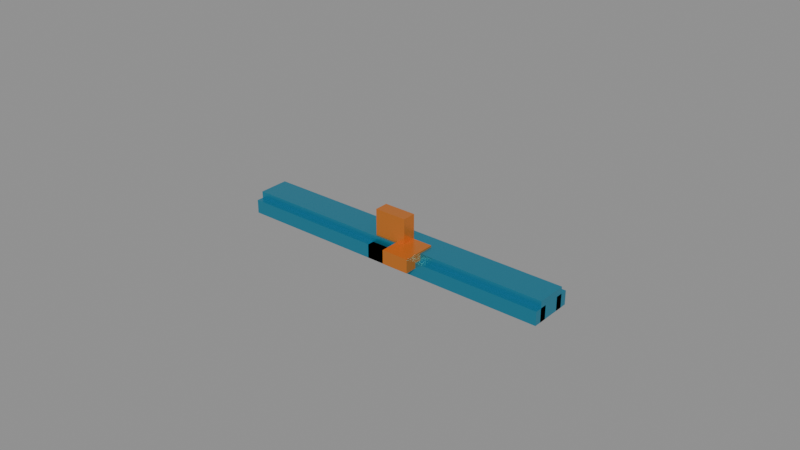 # Source: assembly.blend  (saved by Blender 5.2.45; exported with 4.5.12 LTS)
import bpy
from mathutils import Matrix  # noqa: F401  (used for matrix-valued properties, if any)

bpy.ops.wm.read_factory_settings(use_empty=True)
scene = bpy.context.scene
scene.name = 'Scene'

# ---- materials (node trees are filled in below, after node groups)
mat_blue_steel = bpy.data.materials.new('Blue steel')
mat_blue_steel.diffuse_color = (0.035, 0.32, 0.48, 1.0)
mat_warm_fitting = bpy.data.materials.new('Warm fitting')
mat_warm_fitting.diffuse_color = (0.8, 0.24, 0.035, 1.0)

# ---- material node trees
mat_blue_steel.use_nodes = True; mat_blue_steel.node_tree.nodes.clear()
_N = mat_blue_steel.node_tree.nodes; _L = mat_blue_steel.node_tree.links
n0 = _N.new('ShaderNodeBsdfPrincipled'); n0.name = 'Principled BSDF'; n0.location = (-200, 100)
n0.inputs[0].default_value = (0.035, 0.32, 0.48, 1.0)
n0.inputs[1].default_value = 0.65
n0.inputs[2].default_value = 0.3
n0.inputs[10].default_value = 0.005
n1 = _N.new('ShaderNodeOutputMaterial'); n1.name = 'Material Output'; n1.location = (200, 100)
_L.new(n0.outputs[0], n1.inputs[0])
n1.is_active_output = True
mat_warm_fitting.use_nodes = True; mat_warm_fitting.node_tree.nodes.clear()
_N = mat_warm_fitting.node_tree.nodes; _L = mat_warm_fitting.node_tree.links
n0 = _N.new('ShaderNodeBsdfPrincipled'); n0.name = 'Principled BSDF'; n0.location = (-200, 100)
n0.inputs[0].default_value = (0.8, 0.24, 0.035, 1.0)
n0.inputs[1].default_value = 0.55
n0.inputs[2].default_value = 0.28
n0.inputs[10].default_value = 0.005
n1 = _N.new('ShaderNodeOutputMaterial'); n1.name = 'Material Output'; n1.location = (200, 100)
_L.new(n0.outputs[0], n1.inputs[0])
n1.is_active_output = True

# ---- meshes
me_cube = bpy.data.meshes.new('Cube')
me_cube.from_pydata([(-0.95, -0.09, -0.18), (-0.95, -0.09, -0.06), (-0.95, 0.09, -0.18), (-0.95, 0.09, -0.06), (0.95, -0.09, -0.18), (0.95, -0.09, -0.06), (0.95, 0.09, -0.18), (0.95, 0.09, -0.06)], [], [(0, 1, 3, 2), (2, 3, 7, 6), (6, 7, 5, 4), (4, 5, 1, 0), (2, 6, 4, 0), (7, 3, 1, 5)])
_uv = me_cube.uv_layers.new(name='UVMap')
_uv.uv.foreach_set('vector', [0.375, 0.0, 0.625, 0.0, 0.625, 0.25, 0.375, 0.25, 0.375, 0.25, 0.625, 0.25, 0.625, 0.5, 0.375, 0.5, 0.375, 0.5, 0.625, 0.5, 0.625, 0.75, 0.375, 0.75, 0.375, 0.75, 0.625, 0.75, 0.625, 1.0, 0.375, 1.0, 0.125, 0.5, 0.375, 0.5, 0.375, 0.75, 0.125, 0.75, 0.625, 0.5, 0.875, 0.5, 0.875, 0.75, 0.625, 0.75])
me_cube.materials.append(mat_blue_steel)
me_cube.update()
me_cube_001 = bpy.data.meshes.new('Cube.001')
me_cube_001.from_pydata([(-0.95, 0.05, -0.18), (-0.95, 0.05, -0.1), (-0.95, 0.13, -0.18), (-0.95, 0.13, -0.1), (0.95, 0.05, -0.18), (0.95, 0.05, -0.1), (0.95, 0.13, -0.18), (0.95, 0.13, -0.1)], [], [(0, 1, 3, 2), (2, 3, 7, 6), (6, 7, 5, 4), (4, 5, 1, 0), (2, 6, 4, 0), (7, 3, 1, 5)])
_uv = me_cube_001.uv_layers.new(name='UVMap')
_uv.uv.foreach_set('vector', [0.375, 0.0, 0.625, 0.0, 0.625, 0.25, 0.375, 0.25, 0.375, 0.25, 0.625, 0.25, 0.625, 0.5, 0.375, 0.5, 0.375, 0.5, 0.625, 0.5, 0.625, 0.75, 0.375, 0.75, 0.375, 0.75, 0.625, 0.75, 0.625, 1.0, 0.375, 1.0, 0.125, 0.5, 0.375, 0.5, 0.375, 0.75, 0.125, 0.75, 0.625, 0.5, 0.875, 0.5, 0.875, 0.75, 0.625, 0.75])
me_cube_001.materials.append(mat_blue_steel)
me_cube_001.update()
me_cube_002 = bpy.data.meshes.new('Cube.002')
me_cube_002.from_pydata([(-0.95, -0.13, -0.18), (-0.95, -0.13, -0.1), (-0.95, -0.05, -0.18), (-0.95, -0.05, -0.1), (0.95, -0.13, -0.18), (0.95, -0.13, -0.1), (0.95, -0.05, -0.18), (0.95, -0.05, -0.1)], [], [(0, 1, 3, 2), (2, 3, 7, 6), (6, 7, 5, 4), (4, 5, 1, 0), (2, 6, 4, 0), (7, 3, 1, 5)])
_uv = me_cube_002.uv_layers.new(name='UVMap')
_uv.uv.foreach_set('vector', [0.375, 0.0, 0.625, 0.0, 0.625, 0.25, 0.375, 0.25, 0.375, 0.25, 0.625, 0.25, 0.625, 0.5, 0.375, 0.5, 0.375, 0.5, 0.625, 0.5, 0.625, 0.75, 0.375, 0.75, 0.375, 0.75, 0.625, 0.75, 0.625, 1.0, 0.375, 1.0, 0.125, 0.5, 0.375, 0.5, 0.375, 0.75, 0.125, 0.75, 0.625, 0.5, 0.875, 0.5, 0.875, 0.75, 0.625, 0.75])
me_cube_002.materials.append(mat_blue_steel)
me_cube_002.update()
me_cube_003 = bpy.data.meshes.new('Cube.003')
me_cube_003.from_pydata([(-0.11, -0.13, -0.18), (-0.11, -0.13, -0.1), (-0.11, 0.13, -0.18), (-0.11, 0.13, -0.1), (0.11, -0.13, -0.18), (0.11, -0.13, -0.1), (0.11, 0.13, -0.18), (0.11, 0.13, -0.1)], [], [(0, 1, 3, 2), (2, 3, 7, 6), (6, 7, 5, 4), (4, 5, 1, 0), (2, 6, 4, 0), (7, 3, 1, 5)])
_uv = me_cube_003.uv_layers.new(name='UVMap')
_uv.uv.foreach_set('vector', [0.375, 0.0, 0.625, 0.0, 0.625, 0.25, 0.375, 0.25, 0.375, 0.25, 0.625, 0.25, 0.625, 0.5, 0.375, 0.5, 0.375, 0.5, 0.625, 0.5, 0.625, 0.75, 0.375, 0.75, 0.375, 0.75, 0.625, 0.75, 0.625, 1.0, 0.375, 1.0, 0.125, 0.5, 0.375, 0.5, 0.375, 0.75, 0.125, 0.75, 0.625, 0.5, 0.875, 0.5, 0.875, 0.75, 0.625, 0.75])
me_cube_003.materials.append(mat_blue_steel)
me_cube_003.update()
me_cube_004 = bpy.data.meshes.new('Cube.004')
me_cube_004.from_pydata([(-0.095, -0.08, -0.095), (-0.095, -0.08, 0.095), (-0.095, 0.0, -0.095), (-0.095, 0.0, 0.095), (0.095, -0.08, -0.095), (0.095, -0.08, 0.095), (0.095, 0.0, -0.095), (0.095, 0.0, 0.095)], [], [(0, 1, 3, 2), (2, 3, 7, 6), (6, 7, 5, 4), (4, 5, 1, 0), (2, 6, 4, 0), (7, 3, 1, 5)])
_uv = me_cube_004.uv_layers.new(name='UVMap')
_uv.uv.foreach_set('vector', [0.375, 0.0, 0.625, 0.0, 0.625, 0.25, 0.375, 0.25, 0.375, 0.25, 0.625, 0.25, 0.625, 0.5, 0.375, 0.5, 0.375, 0.5, 0.625, 0.5, 0.625, 0.75, 0.375, 0.75, 0.375, 0.75, 0.625, 0.75, 0.625, 1.0, 0.375, 1.0, 0.125, 0.5, 0.375, 0.5, 0.375, 0.75, 0.125, 0.75, 0.625, 0.5, 0.875, 0.5, 0.875, 0.75, 0.625, 0.75])
me_cube_004.materials.append(mat_warm_fitting)
me_cube_004.update()
me_cube_005 = bpy.data.meshes.new('Cube.005')
me_cube_005.from_pydata([(0.05, -0.2, -0.13), (0.05, -0.2, -0.05), (0.05, 0.0, -0.13), (0.05, 0.0, -0.05), (0.21, -0.2, -0.13), (0.21, -0.2, -0.05), (0.21, 0.0, -0.13), (0.21, 0.0, -0.05)], [], [(0, 1, 3, 2), (2, 3, 7, 6), (6, 7, 5, 4), (4, 5, 1, 0), (2, 6, 4, 0), (7, 3, 1, 5)])
_uv = me_cube_005.uv_layers.new(name='UVMap')
_uv.uv.foreach_set('vector', [0.375, 0.0, 0.625, 0.0, 0.625, 0.25, 0.375, 0.25, 0.375, 0.25, 0.625, 0.25, 0.625, 0.5, 0.375, 0.5, 0.375, 0.5, 0.625, 0.5, 0.625, 0.75, 0.375, 0.75, 0.375, 0.75, 0.625, 0.75, 0.625, 1.0, 0.375, 1.0, 0.125, 0.5, 0.375, 0.5, 0.375, 0.75, 0.125, 0.75, 0.625, 0.5, 0.875, 0.5, 0.875, 0.75, 0.625, 0.75])
me_cube_005.materials.append(mat_warm_fitting)
me_cube_005.update()

# ---- curves / text
cu_circular_section_001 = bpy.data.curves.new('Circular section.001', 'CURVE')
cu_circular_section_001.dimensions = '3D'
_sp = cu_circular_section_001.splines.new('POLY'); _sp.points.add(15)
_sp.points.foreach_set('co', [0.06, 0.0, 0.0, 1.0, 0.05543, 0.0, 0.02296, 1.0, 0.04243, 0.0, 0.04243, 1.0, 0.02296, 0.0, 0.05543, 1.0, 3.674e-18, 0.0, 0.06, 1.0, -0.02296, 0.0, 0.05543, 1.0, -0.04243, 0.0, 0.04243, 1.0, -0.05543, 0.0, 0.02296, 1.0, -0.06, 0.0, 7.348e-18, 1.0, -0.05543, 0.0, -0.02296, 1.0, -0.04243, 0.0, -0.04243, 1.0, -0.02296, 0.0, -0.05543, 1.0, -1.102e-17, 0.0, -0.06, 1.0, 0.02296, 0.0, -0.05543, 1.0, 0.04243, 0.0, -0.04243, 1.0, 0.05543, 0.0, -0.02296, 1.0])
_sp.use_cyclic_u = True
cu_circular_section_001.fill_mode = 'FULL'

# ---- objects
ob_assembly_tie_bar = bpy.data.objects.new('assembly-tie-bar', me_cube)
ob_assembly_tie_fork = bpy.data.objects.new('assembly-tie-fork', me_cube_001)
ob_assembly_tie_fork_001 = bpy.data.objects.new('assembly-tie-fork.001', me_cube_002)
ob_assembly_tie_fork_002 = bpy.data.objects.new('assembly-tie-fork.002', me_cube_003)
ob_assembly_fitting = bpy.data.objects.new('assembly-fitting', me_cube_004)
ob_assembly_fitting_001 = bpy.data.objects.new('assembly-fitting.001', me_cube_005)
ob_circular_section_001 = bpy.data.objects.new('Circular section.001', cu_circular_section_001)

# ---- transforms, parenting, visibility, modifiers, constraints
ob_assembly_tie_bar.location = (0.0, 0.0, 0.0)
ob_assembly_tie_fork.location = (0.0, 0.0, 0.0)
ob_assembly_tie_fork_001.location = (0.0, 0.0, 0.0)
ob_assembly_tie_fork_002.location = (0.0, 0.0, 0.0)
ob_assembly_fitting.location = (0.0, 0.0, 0.0)
ob_assembly_fitting_001.location = (0.0, 0.0, 0.0)
ob_circular_section_001.location = (0.0, 0.0, 0.0)

# ---- collection membership
scene.collection.objects.link(ob_assembly_tie_bar)
scene.collection.objects.link(ob_assembly_tie_fork)
scene.collection.objects.link(ob_assembly_tie_fork_001)
scene.collection.objects.link(ob_assembly_tie_fork_002)
scene.collection.objects.link(ob_assembly_fitting)
scene.collection.objects.link(ob_assembly_fitting_001)
scene.collection.objects.link(ob_circular_section_001)

# ---- scene / render settings (as saved in the file)
scene.frame_start = 1; scene.frame_end = 250; scene.frame_set(1)
scene.render.engine = 'BLENDER_EEVEE_NEXT'
scene.render.bake_bias = 0.0
scene.render.bake_samples = 0
scene.render.compositor_device = 'GPU'
scene.eevee.use_volume_custom_range = False
scene.eevee.fast_gi_thickness_near = 0.1
scene.eevee.fast_gi_thickness_far = 0.0
scene.eevee.ray_tracing_options.screen_trace_thickness = 0.1
bpy.context.view_layer.update()

# ---- added for rendering (the .blend has no active camera and no usable light): camera, sun + grey world if the file has none
cam_auto = bpy.data.cameras.new('AutoCamera')
cam_auto.lens = 50.0
cam_auto.sensor_width = 36.0
cam_auto.clip_end = 1000.0
ob_auto_camera = bpy.data.objects.new('AutoCamera', cam_auto)
scene.collection.objects.link(ob_auto_camera)
ob_auto_camera.location = (3.33451, -4.00141, 2.66761)
ob_auto_camera.rotation_euler = (1.09748, -7.21219e-08, 0.694738)
scene.camera = ob_auto_camera
light_auto_sun = bpy.data.lights.new('AutoSun', 'SUN')
light_auto_sun.energy = 3.0
light_auto_sun.angle = 0.0523599
ob_auto_sun = bpy.data.objects.new('AutoSun', light_auto_sun)
scene.collection.objects.link(ob_auto_sun)
ob_auto_sun.rotation_euler = (0.872665, 0.174533, 0.523599)
if scene.world is None:
    world_auto = bpy.data.worlds.new('AutoWorld')
    world_auto.color = (0.3, 0.3, 0.3)
    scene.world = world_auto
bpy.context.view_layer.update()
